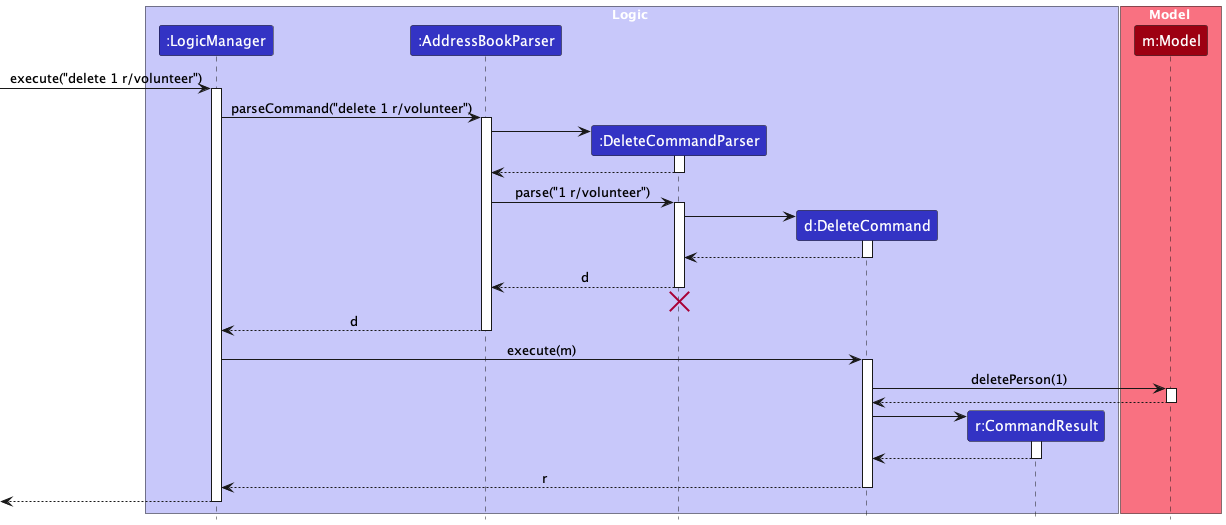

The diagram above was rendered by PlantUML. Its source (embedded in the PNG):
@startuml
!include style.puml
skinparam ArrowFontStyle plain

box Logic LOGIC_COLOR_T1
participant ":LogicManager" as LogicManager LOGIC_COLOR
participant ":AddressBookParser" as AddressBookParser LOGIC_COLOR
participant ":DeleteCommandParser" as DeleteCommandParser LOGIC_COLOR
participant "d:DeleteCommand" as DeleteCommand LOGIC_COLOR
participant "r:CommandResult" as CommandResult LOGIC_COLOR
end box

box Model MODEL_COLOR_T1
participant "m:Model" as Model MODEL_COLOR
end box

[-> LogicManager : execute("delete 1 r/volunteer")
activate LogicManager

LogicManager -> AddressBookParser : parseCommand("delete 1 r/volunteer")
activate AddressBookParser

create DeleteCommandParser
AddressBookParser -> DeleteCommandParser
activate DeleteCommandParser

DeleteCommandParser --> AddressBookParser
deactivate DeleteCommandParser

AddressBookParser -> DeleteCommandParser : parse("1 r/volunteer")
activate DeleteCommandParser

create DeleteCommand
DeleteCommandParser -> DeleteCommand
activate DeleteCommand

DeleteCommand --> DeleteCommandParser :
deactivate DeleteCommand

DeleteCommandParser --> AddressBookParser : d
deactivate DeleteCommandParser
'Hidden arrow to position the destroy marker below the end of the activation bar.
DeleteCommandParser -[hidden]-> AddressBookParser
destroy DeleteCommandParser

AddressBookParser --> LogicManager : d
deactivate AddressBookParser

LogicManager -> DeleteCommand : execute(m)
activate DeleteCommand

DeleteCommand -> Model : deletePerson(1)
activate Model

Model --> DeleteCommand
deactivate Model

create CommandResult
DeleteCommand -> CommandResult
activate CommandResult

CommandResult --> DeleteCommand
deactivate CommandResult

DeleteCommand --> LogicManager : r
deactivate DeleteCommand

[<--LogicManager
deactivate LogicManager
@enduml